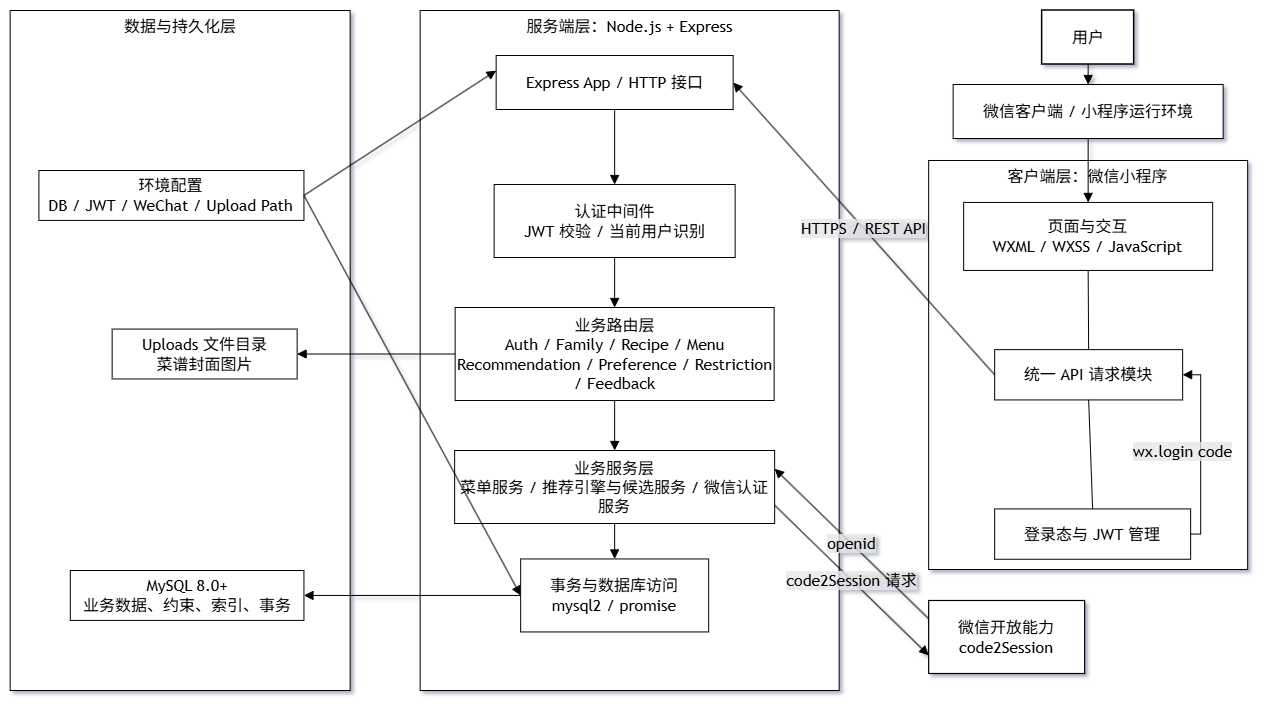

The diagram above was exported from draw.io. Its source (the exported page's mxGraphModel, read from the mxfile embedded in the PNG):
<mxGraphModel dx="2596" dy="1305" grid="1" gridSize="10" guides="1" tooltips="1" connect="1" arrows="1" fold="1" page="1" pageScale="1" pageWidth="827" pageHeight="1169" math="0" shadow="1">
  <root>
    <mxCell id="0" />
    <mxCell id="1" parent="0" />
    <UserObject label="" mermaidData="{&quot;data&quot;: &quot;%%{init: {\r\n  \&quot;theme\&quot;: \&quot;base\&quot;,\r\n  \&quot;flowchart\&quot;: {\r\n    \&quot;curve\&quot;: \&quot;linear\&quot;,\r\n    \&quot;nodeSpacing\&quot;: 16,\r\n    \&quot;rankSpacing\&quot;: 24,\r\n    \&quot;htmlLabels\&quot;: false\r\n  },\r\n  \&quot;themeVariables\&quot;: {\r\n    \&quot;background\&quot;: \&quot;#ffffff\&quot;,\r\n    \&quot;primaryColor\&quot;: \&quot;#ffffff\&quot;,\r\n    \&quot;primaryTextColor\&quot;: \&quot;#000000\&quot;,\r\n    \&quot;primaryBorderColor\&quot;: \&quot;#000000\&quot;,\r\n    \&quot;lineColor\&quot;: \&quot;#000000\&quot;,\r\n    \&quot;secondaryColor\&quot;: \&quot;#ffffff\&quot;,\r\n    \&quot;tertiaryColor\&quot;: \&quot;#ffffff\&quot;,\r\n    \&quot;fontFamily\&quot;: \&quot;Microsoft YaHei\&quot;\r\n  }\r\n}}%%\r\n\r\nflowchart TB\r\n\r\n    %% =========================\r\n    %% 用户与微信运行环境\r\n    %% =========================\r\n\r\n    USER[\&quot;用户\&quot;]\r\n\r\n    WX[\&quot;微信客户端 / 小程序运行环境\&quot;]\r\n\r\n\r\n    %% =========================\r\n    %% 客户端层\r\n    %% =========================\r\n\r\n    subgraph CLIENT[\&quot;客户端层：微信小程序\&quot;]\r\n        direction LR\r\n\r\n        PAGE[\&quot;页面与交互&lt;br/&gt;WXML / WXSS / JavaScript\&quot;]\r\n\r\n        API[\&quot;统一 API 请求模块\&quot;]\r\n\r\n        AUTHC[\&quot;登录态与 JWT 管理\&quot;]\r\n\r\n        PAGE --- API\r\n        API --- AUTHC\r\n    end\r\n\r\n\r\n    %% =========================\r\n    %% 服务端层\r\n    %% =========================\r\n\r\n    subgraph SERVER[\&quot;服务端层：Node.js + Express\&quot;]\r\n        direction TB\r\n\r\n        APP[\&quot;Express App / HTTP 接口\&quot;]\r\n\r\n        AUTH[\&quot;认证中间件&lt;br/&gt;JWT 校验 / 当前用户识别\&quot;]\r\n\r\n        ROUTES[\&quot;业务路由层&lt;br/&gt;Auth / Family / Recipe / Menu&lt;br/&gt;Preference / Restriction / Feedback\&quot;]\r\n\r\n        SERVICES[\&quot;业务服务层&lt;br/&gt;菜单服务 / 推荐引擎与候选服务 / 微信认证服务\&quot;]\r\n\r\n        TX[\&quot;事务与数据库访问&lt;br/&gt;mysql2 / promise\&quot;]\r\n\r\n        APP --&gt; AUTH\r\n        AUTH --&gt; ROUTES\r\n        ROUTES --&gt; SERVICES\r\n        SERVICES --&gt; TX\r\n    end\r\n\r\n\r\n    %% =========================\r\n    %% 数据与文件层\r\n    %% =========================\r\n\r\n    subgraph DATA[\&quot;数据与持久化层\&quot;]\r\n        direction LR\r\n\r\n        DB[\&quot;MySQL 8.0+&lt;br/&gt;业务数据、约束、索引、事务\&quot;]\r\n\r\n        UPLOAD[\&quot;Uploads 文件目录&lt;br/&gt;菜谱封面图片\&quot;]\r\n\r\n        CONFIG[\&quot;环境配置&lt;br/&gt;DB / JWT / WeChat / Upload Path\&quot;]\r\n    end\r\n\r\n\r\n    %% =========================\r\n    %% 外部微信服务\r\n    %% =========================\r\n\r\n    WECHAT[\&quot;微信开放能力&lt;br/&gt;code2Session\&quot;]\r\n\r\n\r\n    %% =========================\r\n    %% 主调用链\r\n    %% =========================\r\n\r\n    USER --&gt; WX\r\n    WX --&gt; PAGE\r\n\r\n    API --&gt;|\&quot;HTTPS / REST API\&quot;| APP\r\n\r\n    TX --&gt; DB\r\n\r\n    ROUTES --&gt; UPLOAD\r\n\r\n    CONFIG --&gt; APP\r\n    CONFIG --&gt; TX\r\n\r\n    AUTHC --&gt;|\&quot;wx.login code\&quot;| API\r\n\r\n    SERVICES --&gt;|\&quot;code2Session 请求\&quot;| WECHAT\r\n    WECHAT --&gt;|\&quot;openid\&quot;| SERVICES\r\n\r\n\r\n    %% =========================\r\n    %% 样式\r\n    %% =========================\r\n\r\n    classDef layerNode fill:#ffffff,stroke:#000000,stroke-width:1px,color:#000000;\r\n    classDef externalNode fill:#ffffff,stroke:#000000,stroke-width:1.2px,color:#000000;\r\n    classDef userNode fill:#ffffff,stroke:#000000,stroke-width:1.5px,color:#000000;\r\n\r\n    class USER userNode;\r\n\r\n    class WX,PAGE,API,AUTHC,APP,AUTH,ROUTES,SERVICES,TX,DB,UPLOAD,CONFIG layerNode;\r\n\r\n    class WECHAT externalNode;\r\n\r\n    style CLIENT fill:#ffffff,stroke:#000000,stroke-width:1px\r\n    style SERVER fill:#ffffff,stroke:#000000,stroke-width:1px\r\n    style DATA fill:#ffffff,stroke:#000000,stroke-width:1px\r\n\r\n    linkStyle default stroke:#000000,stroke-width:1px;&quot;, &quot;config&quot;: null}" id="35">
      <mxCell connectable="0" parent="1" style="group;transparentBounds=1;editIcon=1;lockedGroup=0;groupPadding=10;rounded=0;" vertex="1">
        <mxGeometry height="1325" width="1488.5" as="geometry" />
      </mxCell>
    </UserObject>
    <UserObject label="客户端层：微信小程序" mermaidId="n:CLIENT" mermaidBaseStyle="html=1;whiteSpace=wrap;strokeWidth=1;verticalAlign=top;fillColor=default;strokeColor=default;fontColor=#000000;fontFamily=Trebuchet MS,Verdana,Arial,sans-serif;fontSize=16;" mermaidBaseValue="客户端层：微信小程序" id="2">
      <mxCell parent="35" style="html=1;whiteSpace=wrap;strokeWidth=1;verticalAlign=top;fillColor=default;strokeColor=default;fontColor=#000000;fontFamily=Trebuchet MS,Verdana,Arial,sans-serif;fontSize=16;rounded=0;" vertex="1">
        <mxGeometry height="409" width="319" x="1168.5" y="670" as="geometry" />
      </mxCell>
    </UserObject>
    <UserObject label="页面与交互&#10;WXML / WXSS / JavaScript" mermaidId="n:PAGE" mermaidBaseStyle="html=1;whiteSpace=wrap;strokeWidth=1;fillColor=default;strokeColor=default;fontColor=default;fontFamily=Trebuchet MS,Verdana,Arial,sans-serif;fontSize=16;" mermaidBaseValue="页面与交互&#10;WXML / WXSS / JavaScript" id="3">
      <mxCell parent="2" style="html=1;whiteSpace=wrap;strokeWidth=1;fillColor=default;strokeColor=default;fontColor=default;fontFamily=Trebuchet MS,Verdana,Arial,sans-serif;fontSize=16;rounded=0;" vertex="1">
        <mxGeometry height="68.01138952164008" width="249" x="35" y="41.924829157175395" as="geometry" />
      </mxCell>
    </UserObject>
    <UserObject label="统一 API 请求模块" mermaidId="n:API" mermaidBaseStyle="html=1;whiteSpace=wrap;strokeWidth=1;fillColor=default;strokeColor=default;fontColor=default;fontFamily=Trebuchet MS,Verdana,Arial,sans-serif;fontSize=16;" mermaidBaseValue="统一 API 请求模块" id="4">
      <mxCell parent="2" style="html=1;whiteSpace=wrap;strokeWidth=1;fillColor=default;strokeColor=default;fontColor=default;fontFamily=Trebuchet MS,Verdana,Arial,sans-serif;fontSize=16;rounded=0;" vertex="1">
        <mxGeometry height="50.30979498861048" width="188" x="66" y="189.127562642369" as="geometry" />
      </mxCell>
    </UserObject>
    <UserObject label="登录态与 JWT 管理" mermaidId="n:AUTHC" mermaidBaseStyle="html=1;whiteSpace=wrap;strokeWidth=1;fillColor=default;strokeColor=default;fontColor=default;fontFamily=Trebuchet MS,Verdana,Arial,sans-serif;fontSize=16;" mermaidBaseValue="登录态与 JWT 管理" id="5">
      <mxCell parent="2" style="html=1;whiteSpace=wrap;strokeWidth=1;fillColor=default;strokeColor=default;fontColor=default;fontFamily=Trebuchet MS,Verdana,Arial,sans-serif;fontSize=16;rounded=0;" vertex="1">
        <mxGeometry height="50.30979498861048" width="196" x="66" y="348.4419134396355" as="geometry" />
      </mxCell>
    </UserObject>
    <UserObject label="" mermaidId="e:PAGE-&gt;API#0" mermaidBaseStyle="curved=1;startArrow=none;endArrow=none;strokeColor=default;strokeWidth=1;exitX=0.5;exitY=1;entryX=0.5;entryY=0;" mermaidBaseValue="" id="28">
      <mxCell edge="1" parent="2" source="3" style="startArrow=none;endArrow=none;strokeColor=default;strokeWidth=1;exitX=0.5;exitY=1;entryX=0.5;entryY=0;rounded=0;" target="4">
        <mxGeometry relative="1" as="geometry" />
      </mxCell>
    </UserObject>
    <UserObject label="" mermaidId="e:API-&gt;AUTHC#0" mermaidBaseStyle="curved=1;startArrow=none;endArrow=none;strokeColor=default;strokeWidth=1;exitX=0.5319148936170213;exitY=1;entryX=0.5306122448979592;entryY=0;curved=1;exitX=1;exitY=1;entryX=1;entryY=1;" mermaidBaseValue="" id="29">
      <mxCell edge="1" parent="2" source="4" style="startArrow=none;endArrow=none;strokeColor=default;strokeWidth=1;exitX=0.5;exitY=1;entryX=0.5;entryY=0;exitDx=0;exitDy=0;entryDx=0;entryDy=0;rounded=0;" target="5">
        <mxGeometry relative="1" as="geometry">
          <mxPoint as="offset" />
        </mxGeometry>
      </mxCell>
    </UserObject>
    <UserObject label="wx.login code" mermaidId="e:AUTHC-&gt;API#0" mermaidBaseStyle="curved=1;startArrow=none;endArrow=block;endSize=7;strokeColor=default;strokeWidth=1;html=1;fontSize=16;labelBackgroundColor=light-dark(#E8E8E88D,#2a2a2a8D);fontFamily=Trebuchet MS,Verdana,Arial,sans-serif;fontColor=#000000;exitX=0.4336734693877551;exitY=0;entryX=0.4308510638297872;entryY=1;curved=1;exitX=1;exitY=1;entryX=1;entryY=1;" mermaidBaseValue="wx.login code" id="30">
      <mxCell edge="1" parent="2" source="5" style="startArrow=none;endArrow=block;endSize=7;strokeColor=default;strokeWidth=1;html=1;fontSize=16;labelBackgroundColor=light-dark(#E8E8E88D,#2a2a2a8D);fontFamily=Trebuchet MS,Verdana,Arial,sans-serif;fontColor=#000000;exitX=1;exitY=0.5;entryX=1;entryY=0.5;entryDx=0;entryDy=0;exitDx=0;exitDy=0;edgeStyle=orthogonalEdgeStyle;rounded=0;" target="4">
        <mxGeometry relative="1" x="-0.0008" y="18" as="geometry">
          <mxPoint as="offset" />
        </mxGeometry>
      </mxCell>
    </UserObject>
    <UserObject label="服务端层：Node.js + Express" mermaidId="n:SERVER" mermaidBaseStyle="html=1;whiteSpace=wrap;strokeWidth=1;verticalAlign=top;fillColor=default;strokeColor=default;fontColor=#000000;fontFamily=Trebuchet MS,Verdana,Arial,sans-serif;fontSize=16;" mermaidBaseValue="服务端层：Node.js + Express" id="6">
      <mxCell parent="35" style="html=1;whiteSpace=wrap;strokeWidth=1;verticalAlign=top;fillColor=default;strokeColor=default;fontColor=#000000;fontFamily=Trebuchet MS,Verdana,Arial,sans-serif;fontSize=16;rounded=0;" vertex="1">
        <mxGeometry height="680" width="419" x="660" y="520" as="geometry" />
      </mxCell>
    </UserObject>
    <UserObject label="Express App / HTTP 接口" mermaidId="n:APP" mermaidBaseStyle="html=1;whiteSpace=wrap;strokeWidth=1;fillColor=default;strokeColor=default;fontColor=default;fontFamily=Trebuchet MS,Verdana,Arial,sans-serif;fontSize=16;" mermaidBaseValue="Express App / HTTP 接口" id="7">
      <mxCell parent="6" style="html=1;whiteSpace=wrap;strokeWidth=1;fillColor=default;strokeColor=default;fontColor=default;fontFamily=Trebuchet MS,Verdana,Arial,sans-serif;fontSize=16;rounded=0;" vertex="1">
        <mxGeometry height="54" width="237" x="76" y="45" as="geometry" />
      </mxCell>
    </UserObject>
    <UserObject label="认证中间件&#10;JWT 校验 / 当前用户识别" mermaidId="n:AUTH" mermaidBaseStyle="html=1;whiteSpace=wrap;strokeWidth=1;fillColor=default;strokeColor=default;fontColor=default;fontFamily=Trebuchet MS,Verdana,Arial,sans-serif;fontSize=16;" mermaidBaseValue="认证中间件&#10;JWT 校验 / 当前用户识别" id="8">
      <mxCell parent="6" style="html=1;whiteSpace=wrap;strokeWidth=1;fillColor=default;strokeColor=default;fontColor=default;fontFamily=Trebuchet MS,Verdana,Arial,sans-serif;fontSize=16;rounded=0;" vertex="1">
        <mxGeometry height="73" width="241" x="74" y="174" as="geometry" />
      </mxCell>
    </UserObject>
    <UserObject label="业务路由层&#10;Auth / Family / Recipe / Menu&#10;Recommendation / Preference / Restriction / Feedback" mermaidId="n:ROUTES" mermaidBaseStyle="html=1;whiteSpace=wrap;strokeWidth=1;fillColor=default;strokeColor=default;fontColor=default;fontFamily=Trebuchet MS,Verdana,Arial,sans-serif;fontSize=16;" mermaidBaseValue="业务路由层&#10;Auth / Family / Recipe / Menu&#10;Recommendation / Preference / Restriction / Feedback" id="9">
      <mxCell parent="6" style="html=1;whiteSpace=wrap;strokeWidth=1;fillColor=default;strokeColor=default;fontColor=default;fontFamily=Trebuchet MS,Verdana,Arial,sans-serif;fontSize=16;rounded=0;" vertex="1">
        <mxGeometry height="93" width="319" x="35" y="297" as="geometry" />
      </mxCell>
    </UserObject>
    <UserObject label="业务服务层&#10;菜单服务 / 推荐引擎与候选服务 / 微信认证服务" mermaidId="n:SERVICES" mermaidBaseStyle="html=1;whiteSpace=wrap;strokeWidth=1;fillColor=default;strokeColor=default;fontColor=default;fontFamily=Trebuchet MS,Verdana,Arial,sans-serif;fontSize=16;" mermaidBaseValue="业务服务层&#10;菜单服务 / 推荐引擎与候选服务 / 微信认证服务" id="10">
      <mxCell parent="6" style="html=1;whiteSpace=wrap;strokeWidth=1;fillColor=default;strokeColor=default;fontColor=default;fontFamily=Trebuchet MS,Verdana,Arial,sans-serif;fontSize=16;rounded=0;" vertex="1">
        <mxGeometry height="73" width="320" x="34.5" y="440" as="geometry" />
      </mxCell>
    </UserObject>
    <UserObject label="" mermaidId="e:APP-&gt;AUTH#0" mermaidBaseStyle="curved=1;startArrow=none;endArrow=block;endSize=7;strokeColor=default;strokeWidth=1;exitX=0.5;exitY=1;entryX=0.5;entryY=0;" mermaidBaseValue="" id="31">
      <mxCell edge="1" parent="6" source="7" style="startArrow=none;endArrow=block;endSize=7;strokeColor=default;strokeWidth=1;exitX=0.5;exitY=1;entryX=0.5;entryY=0;rounded=0;" target="8">
        <mxGeometry relative="1" as="geometry" />
      </mxCell>
    </UserObject>
    <UserObject label="" mermaidId="e:AUTH-&gt;ROUTES#0" mermaidBaseStyle="curved=1;startArrow=none;endArrow=block;endSize=7;strokeColor=default;strokeWidth=1;exitX=0.5;exitY=1;entryX=0.5;entryY=0;" mermaidBaseValue="" id="32">
      <mxCell edge="1" parent="6" source="8" style="startArrow=none;endArrow=block;endSize=7;strokeColor=default;strokeWidth=1;exitX=0.5;exitY=1;entryX=0.5;entryY=0;rounded=0;" target="9">
        <mxGeometry relative="1" as="geometry" />
      </mxCell>
    </UserObject>
    <UserObject label="" mermaidId="e:ROUTES-&gt;SERVICES#0" mermaidBaseStyle="curved=1;startArrow=none;endArrow=block;endSize=7;strokeColor=default;strokeWidth=1;exitX=0.52;exitY=1;entryX=0.5;entryY=0;" mermaidBaseValue="" id="33">
      <mxCell edge="1" parent="6" source="9" style="startArrow=none;endArrow=block;endSize=7;strokeColor=default;strokeWidth=1;exitX=0.5;exitY=1;entryX=0.5;entryY=0;exitDx=0;exitDy=0;entryDx=0;entryDy=0;rounded=0;" target="10">
        <mxGeometry relative="1" as="geometry" />
      </mxCell>
    </UserObject>
    <UserObject label="数据与持久化层" mermaidId="n:DATA" mermaidBaseStyle="html=1;whiteSpace=wrap;strokeWidth=1;verticalAlign=top;fillColor=default;strokeColor=default;fontColor=#000000;fontFamily=Trebuchet MS,Verdana,Arial,sans-serif;fontSize=16;" mermaidBaseValue="数据与持久化层" id="12">
      <mxCell parent="35" style="html=1;whiteSpace=wrap;strokeWidth=1;verticalAlign=top;fillColor=default;strokeColor=default;fontColor=#000000;fontFamily=Trebuchet MS,Verdana,Arial,sans-serif;fontSize=16;rounded=0;" vertex="1">
        <mxGeometry height="680" width="340" x="250" y="520" as="geometry" />
      </mxCell>
    </UserObject>
    <UserObject label="MySQL 8.0+&#10;业务数据、约束、索引、事务" mermaidId="n:DB" mermaidBaseStyle="html=1;whiteSpace=wrap;strokeWidth=1;fillColor=default;strokeColor=default;fontColor=default;fontFamily=Trebuchet MS,Verdana,Arial,sans-serif;fontSize=16;" mermaidBaseValue="MySQL 8.0+&#10;业务数据、约束、索引、事务" id="13">
      <mxCell parent="12" style="html=1;whiteSpace=wrap;strokeWidth=1;fillColor=default;strokeColor=default;fontColor=default;fontFamily=Trebuchet MS,Verdana,Arial,sans-serif;fontSize=16;rounded=0;" vertex="1">
        <mxGeometry height="49.8894472361809" width="233.64102564102564" x="60.15384615384615" y="560.0028140703517" as="geometry" />
      </mxCell>
    </UserObject>
    <UserObject label="环境配置&#10;DB / JWT / WeChat / Upload Path" mermaidId="n:CONFIG" mermaidBaseStyle="html=1;whiteSpace=wrap;strokeWidth=1;fillColor=default;strokeColor=default;fontColor=default;fontFamily=Trebuchet MS,Verdana,Arial,sans-serif;fontSize=16;" mermaidBaseValue="环境配置&#10;DB / JWT / WeChat / Upload Path" id="15">
      <mxCell parent="12" style="html=1;whiteSpace=wrap;strokeWidth=1;fillColor=default;strokeColor=default;fontColor=default;fontFamily=Trebuchet MS,Verdana,Arial,sans-serif;fontSize=16;rounded=0;" vertex="1">
        <mxGeometry height="49.8894472361809" width="265.02564102564105" x="28.76923076923077" y="159.99763819095477" as="geometry" />
      </mxCell>
    </UserObject>
    <UserObject label="用户" mermaidId="n:USER" mermaidBaseStyle="html=1;whiteSpace=wrap;strokeWidth=1.5;fillColor=default;strokeColor=default;fontColor=default;fontFamily=Trebuchet MS,Verdana,Arial,sans-serif;fontSize=16;" mermaidBaseValue="用户" id="16">
      <mxCell parent="35" style="html=1;whiteSpace=wrap;strokeWidth=1.5;fillColor=default;strokeColor=default;fontColor=default;fontFamily=Trebuchet MS,Verdana,Arial,sans-serif;fontSize=16;rounded=0;" vertex="1">
        <mxGeometry height="54" width="92" x="1282" y="520" as="geometry" />
      </mxCell>
    </UserObject>
    <UserObject label="微信客户端 / 小程序运行环境" mermaidId="n:WX" mermaidBaseStyle="html=1;whiteSpace=wrap;strokeWidth=1;fillColor=default;strokeColor=default;fontColor=default;fontFamily=Trebuchet MS,Verdana,Arial,sans-serif;fontSize=16;" mermaidBaseValue="微信客户端 / 小程序运行环境" id="17">
      <mxCell parent="35" style="html=1;whiteSpace=wrap;strokeWidth=1;fillColor=default;strokeColor=default;fontColor=default;fontFamily=Trebuchet MS,Verdana,Arial,sans-serif;fontSize=16;rounded=0;" vertex="1">
        <mxGeometry height="54" width="270" x="1193" y="594" as="geometry" />
      </mxCell>
    </UserObject>
    <UserObject label="微信开放能力&#10;code2Session" mermaidId="n:WECHAT" mermaidBaseStyle="html=1;whiteSpace=wrap;strokeWidth=1.2;fillColor=default;strokeColor=default;fontColor=default;fontFamily=Trebuchet MS,Verdana,Arial,sans-serif;fontSize=16;" mermaidBaseValue="微信开放能力&#10;code2Session" id="18">
      <mxCell parent="35" style="html=1;whiteSpace=wrap;strokeWidth=1.2;fillColor=default;strokeColor=default;fontColor=default;fontFamily=Trebuchet MS,Verdana,Arial,sans-serif;fontSize=16;rounded=0;" vertex="1">
        <mxGeometry height="73" width="156" x="1168.5" y="1110" as="geometry" />
      </mxCell>
    </UserObject>
    <UserObject label="" mermaidId="e:USER-&gt;WX#0" mermaidBaseStyle="curved=1;startArrow=none;endArrow=block;endSize=7;strokeColor=default;strokeWidth=1;exitX=0.5;exitY=1;entryX=0.5;entryY=0;" mermaidBaseValue="" id="19">
      <mxCell edge="1" parent="35" source="16" style="startArrow=none;endArrow=block;endSize=7;strokeColor=default;strokeWidth=1;exitX=0.5;exitY=1;entryX=0.5;entryY=0;rounded=0;" target="17">
        <mxGeometry relative="1" as="geometry" />
      </mxCell>
    </UserObject>
    <UserObject label="" mermaidId="e:WX-&gt;PAGE#0" mermaidBaseStyle="curved=1;startArrow=none;endArrow=block;endSize=7;strokeColor=default;strokeWidth=1;exitX=0.5;exitY=1;entryX=0.5;entryY=0;" mermaidBaseValue="" id="20">
      <mxCell edge="1" parent="35" source="17" style="startArrow=none;endArrow=block;endSize=7;strokeColor=default;strokeWidth=1;exitX=0.5;exitY=1;entryX=0.5;entryY=0;rounded=0;" target="3">
        <mxGeometry relative="1" as="geometry" />
      </mxCell>
    </UserObject>
    <UserObject label="HTTPS / REST API" mermaidId="e:API-&gt;APP#0" mermaidBaseStyle="curved=1;startArrow=none;endArrow=block;endSize=7;strokeColor=default;strokeWidth=1;html=1;fontSize=16;labelBackgroundColor=light-dark(#E8E8E88D,#2a2a2a8D);fontFamily=Trebuchet MS,Verdana,Arial,sans-serif;fontColor=#000000;exitX=0.19;exitY=1;entryX=1;entryY=0.15;" mermaidBaseValue="HTTPS / REST API" id="21">
      <mxCell edge="1" parent="35" source="4" style="startArrow=none;endArrow=block;endSize=7;strokeColor=default;strokeWidth=1;html=1;fontSize=16;labelBackgroundColor=light-dark(#E8E8E88D,#2a2a2a8D);fontFamily=Trebuchet MS,Verdana,Arial,sans-serif;fontColor=#000000;exitX=0;exitY=0.5;entryX=1;entryY=0.5;entryDx=0;entryDy=0;exitDx=0;exitDy=0;rounded=0;" target="7">
        <mxGeometry relative="1" as="geometry" />
      </mxCell>
    </UserObject>
    <UserObject label="" mermaidId="e:TX-&gt;DB#0" mermaidBaseStyle="curved=1;startArrow=none;endArrow=block;endSize=7;strokeColor=default;strokeWidth=1;exitX=0.5;exitY=1;entryX=0.5;entryY=0;" mermaidBaseValue="" id="22">
      <mxCell edge="1" parent="35" source="11" style="startArrow=none;endArrow=block;endSize=7;strokeColor=default;strokeWidth=1;exitX=0;exitY=0.5;entryX=1;entryY=0.5;entryDx=0;entryDy=0;exitDx=0;exitDy=0;rounded=0;" target="13">
        <mxGeometry relative="1" as="geometry" />
      </mxCell>
    </UserObject>
    <UserObject label="" mermaidId="e:ROUTES-&gt;UPLOAD#0" mermaidBaseStyle="curved=1;startArrow=none;endArrow=block;endSize=7;strokeColor=default;strokeWidth=1;exitX=0.32;exitY=1;entryX=1;entryY=0.34;" mermaidBaseValue="" id="23">
      <mxCell edge="1" parent="35" source="9" style="startArrow=none;endArrow=block;endSize=7;strokeColor=default;strokeWidth=1;exitX=0;exitY=0.5;entryX=1;entryY=0.5;exitDx=0;exitDy=0;entryDx=0;entryDy=0;rounded=0;" target="14">
        <mxGeometry relative="1" as="geometry" />
      </mxCell>
    </UserObject>
    <UserObject label="" mermaidId="e:CONFIG-&gt;APP#0" mermaidBaseStyle="curved=1;startArrow=none;endArrow=block;endSize=7;strokeColor=default;strokeWidth=1;exitX=0.7;exitY=1;entryX=0;entryY=0.28;" mermaidBaseValue="" id="24">
      <mxCell edge="1" parent="35" source="15" style="startArrow=none;endArrow=block;endSize=7;strokeColor=default;strokeWidth=1;exitX=1;exitY=0.5;entryX=0;entryY=0.28;exitDx=0;exitDy=0;rounded=0;" target="7">
        <mxGeometry relative="1" as="geometry" />
      </mxCell>
    </UserObject>
    <UserObject label="" mermaidId="e:CONFIG-&gt;TX#0" mermaidBaseStyle="curved=1;startArrow=none;endArrow=block;endSize=7;strokeColor=default;strokeWidth=1;exitX=0.36;exitY=1;entryX=0;entryY=0.38;" mermaidBaseValue="" id="25">
      <mxCell edge="1" parent="35" source="15" style="startArrow=none;endArrow=block;endSize=7;strokeColor=default;strokeWidth=1;exitX=1;exitY=0.5;entryX=0;entryY=0.5;exitDx=0;exitDy=0;entryDx=0;entryDy=0;rounded=0;" target="11">
        <mxGeometry relative="1" as="geometry" />
      </mxCell>
    </UserObject>
    <UserObject label="code2Session 请求" mermaidId="e:SERVICES-&gt;WECHAT#0" mermaidBaseStyle="curved=1;startArrow=none;endArrow=block;endSize=7;strokeColor=default;strokeWidth=1;html=1;fontSize=16;labelBackgroundColor=light-dark(#E8E8E88D,#2a2a2a8D);fontFamily=Trebuchet MS,Verdana,Arial,sans-serif;fontColor=#000000;exitX=0;exitY=0.678082191780822;entryX=1;entryY=0.678082191780822;curved=1;exitX=0;exitY=0.68;entryX=1;entryY=0.68;" mermaidBaseValue="code2Session 请求" id="26">
      <mxCell edge="1" parent="35" source="10" style="startArrow=none;endArrow=block;endSize=7;strokeColor=default;strokeWidth=1;html=1;fontSize=16;labelBackgroundColor=light-dark(#E8E8E88D,#2a2a2a8D);fontFamily=Trebuchet MS,Verdana,Arial,sans-serif;fontColor=#000000;exitX=1;exitY=0.75;entryX=0;entryY=0.75;exitDx=0;exitDy=0;entryDx=0;entryDy=0;rounded=0;" target="18">
        <mxGeometry relative="1" as="geometry">
          <mxPoint as="offset" />
        </mxGeometry>
      </mxCell>
    </UserObject>
    <UserObject label="openid" mermaidId="e:WECHAT-&gt;SERVICES#0" mermaidBaseStyle="curved=1;startArrow=none;endArrow=block;endSize=7;strokeColor=default;strokeWidth=1;html=1;fontSize=16;labelBackgroundColor=light-dark(#E8E8E88D,#2a2a2a8D);fontFamily=Trebuchet MS,Verdana,Arial,sans-serif;fontColor=#000000;exitX=1;exitY=0.3219178082191781;entryX=0;entryY=0.3219178082191781;curved=1;exitX=1;exitY=0.32;entryX=0;entryY=0.32;" mermaidBaseValue="openid" id="27">
      <mxCell edge="1" parent="35" source="18" style="startArrow=none;endArrow=block;endSize=7;strokeColor=default;strokeWidth=1;html=1;fontSize=16;labelBackgroundColor=light-dark(#E8E8E88D,#2a2a2a8D);fontFamily=Trebuchet MS,Verdana,Arial,sans-serif;fontColor=#000000;exitX=0;exitY=0.25;entryX=1;entryY=0.25;entryDx=0;entryDy=0;exitDx=0;exitDy=0;rounded=0;" target="10">
        <mxGeometry relative="1" as="geometry">
          <mxPoint as="offset" />
        </mxGeometry>
      </mxCell>
    </UserObject>
    <UserObject label="Uploads 文件目录&#10;菜谱封面图片" mermaidId="n:UPLOAD" mermaidBaseStyle="html=1;whiteSpace=wrap;strokeWidth=1;fillColor=default;strokeColor=default;fontColor=default;fontFamily=Trebuchet MS,Verdana,Arial,sans-serif;fontSize=16;" mermaidBaseValue="Uploads 文件目录&#10;菜谱封面图片" id="14">
      <mxCell parent="35" style="html=1;whiteSpace=wrap;strokeWidth=1;fillColor=default;strokeColor=default;fontColor=default;fontFamily=Trebuchet MS,Verdana,Arial,sans-serif;fontSize=16;rounded=0;" vertex="1">
        <mxGeometry height="49.8894472361809" width="185" x="352" y="838.5566331658292" as="geometry" />
      </mxCell>
    </UserObject>
    <UserObject label="事务与数据库访问&#10;mysql2 / promise" mermaidId="n:TX" mermaidBaseStyle="html=1;whiteSpace=wrap;strokeWidth=1;fillColor=default;strokeColor=default;fontColor=default;fontFamily=Trebuchet MS,Verdana,Arial,sans-serif;fontSize=16;" mermaidBaseValue="事务与数据库访问&#10;mysql2 / promise" id="11">
      <mxCell parent="35" style="html=1;whiteSpace=wrap;strokeWidth=1;fillColor=default;strokeColor=default;fontColor=default;fontFamily=Trebuchet MS,Verdana,Arial,sans-serif;fontSize=16;rounded=0;" vertex="1">
        <mxGeometry height="73" width="188" x="760.5" y="1068.45" as="geometry" />
      </mxCell>
    </UserObject>
    <UserObject label="" mermaidId="e:SERVICES-&gt;TX#0" mermaidBaseStyle="curved=1;startArrow=none;endArrow=block;endSize=7;strokeColor=default;strokeWidth=1;exitX=0.64;exitY=1;entryX=0.5;entryY=0;" mermaidBaseValue="" id="34">
      <mxCell edge="1" parent="35" source="10" style="startArrow=none;endArrow=block;endSize=7;strokeColor=default;strokeWidth=1;exitX=0.5;exitY=1;entryX=0.5;entryY=0;exitDx=0;exitDy=0;rounded=0;" target="11">
        <mxGeometry relative="1" as="geometry" />
      </mxCell>
    </UserObject>
  </root>
</mxGraphModel>